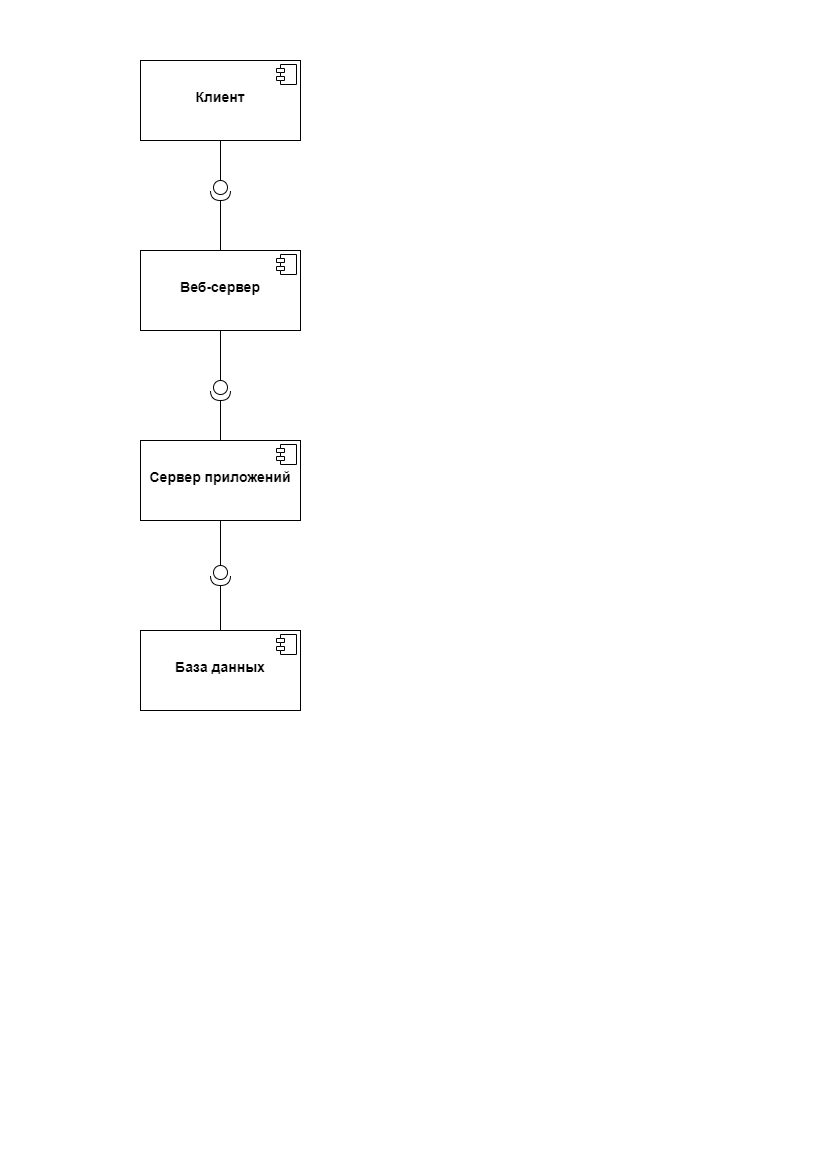

The diagram above was exported from draw.io. Its source (the exported page's mxGraphModel, read from the mxfile embedded in the PNG):
<mxGraphModel dx="1050" dy="551" grid="1" gridSize="10" guides="1" tooltips="1" connect="1" arrows="1" fold="1" page="1" pageScale="1" pageWidth="827" pageHeight="1169" math="0" shadow="0">
  <root>
    <mxCell id="0" />
    <mxCell id="1" parent="0" />
    <mxCell id="moOHx55fAhVbhdcIOXHq-1" value="&lt;p style=&quot;margin: 6px 0px 0px; font-size: 14px;&quot;&gt;&lt;b style=&quot;&quot;&gt;&lt;font style=&quot;font-size: 14px;&quot;&gt;&lt;br&gt;&lt;/font&gt;&lt;/b&gt;&lt;/p&gt;&lt;p style=&quot;margin: 6px 0px 0px; font-size: 14px;&quot;&gt;&lt;b style=&quot;&quot;&gt;&lt;font style=&quot;font-size: 14px;&quot;&gt;Клиент&lt;/font&gt;&lt;/b&gt;&lt;/p&gt;" style="align=center;overflow=fill;html=1;dropTarget=0;" parent="1" vertex="1">
      <mxGeometry x="140" y="60" width="160" height="80" as="geometry" />
    </mxCell>
    <mxCell id="moOHx55fAhVbhdcIOXHq-2" value="" style="shape=component;jettyWidth=8;jettyHeight=4;" parent="moOHx55fAhVbhdcIOXHq-1" vertex="1">
      <mxGeometry x="1" width="20" height="20" relative="1" as="geometry">
        <mxPoint x="-24" y="4" as="offset" />
      </mxGeometry>
    </mxCell>
    <mxCell id="moOHx55fAhVbhdcIOXHq-42" style="edgeStyle=orthogonalEdgeStyle;rounded=0;orthogonalLoop=1;jettySize=auto;html=1;exitX=0.5;exitY=0;exitDx=0;exitDy=0;entryX=1;entryY=0.5;entryDx=0;entryDy=0;entryPerimeter=0;fontSize=14;endArrow=none;endFill=0;" parent="1" source="moOHx55fAhVbhdcIOXHq-3" target="moOHx55fAhVbhdcIOXHq-38" edge="1">
      <mxGeometry relative="1" as="geometry" />
    </mxCell>
    <mxCell id="moOHx55fAhVbhdcIOXHq-50" style="edgeStyle=orthogonalEdgeStyle;rounded=0;orthogonalLoop=1;jettySize=auto;html=1;exitX=0.5;exitY=1;exitDx=0;exitDy=0;fontSize=14;endArrow=none;endFill=0;" parent="1" source="moOHx55fAhVbhdcIOXHq-3" target="moOHx55fAhVbhdcIOXHq-47" edge="1">
      <mxGeometry relative="1" as="geometry" />
    </mxCell>
    <mxCell id="moOHx55fAhVbhdcIOXHq-3" value="&lt;p style=&quot;margin: 6px 0px 0px; font-size: 14px;&quot;&gt;&lt;b style=&quot;&quot;&gt;&lt;font style=&quot;font-size: 14px;&quot;&gt;&lt;br&gt;&lt;/font&gt;&lt;/b&gt;&lt;/p&gt;&lt;p style=&quot;margin: 6px 0px 0px; font-size: 14px;&quot;&gt;&lt;b style=&quot;&quot;&gt;&lt;font style=&quot;font-size: 14px;&quot;&gt;Веб-сервер&lt;/font&gt;&lt;/b&gt;&lt;/p&gt;" style="align=center;overflow=fill;html=1;dropTarget=0;" parent="1" vertex="1">
      <mxGeometry x="140" y="250" width="160" height="80" as="geometry" />
    </mxCell>
    <mxCell id="moOHx55fAhVbhdcIOXHq-4" value="" style="shape=component;jettyWidth=8;jettyHeight=4;" parent="moOHx55fAhVbhdcIOXHq-3" vertex="1">
      <mxGeometry x="1" width="20" height="20" relative="1" as="geometry">
        <mxPoint x="-24" y="4" as="offset" />
      </mxGeometry>
    </mxCell>
    <mxCell id="moOHx55fAhVbhdcIOXHq-51" style="edgeStyle=orthogonalEdgeStyle;rounded=0;orthogonalLoop=1;jettySize=auto;html=1;exitX=0.5;exitY=0;exitDx=0;exitDy=0;entryX=1;entryY=0.5;entryDx=0;entryDy=0;entryPerimeter=0;fontSize=14;endArrow=none;endFill=0;" parent="1" source="moOHx55fAhVbhdcIOXHq-5" target="moOHx55fAhVbhdcIOXHq-47" edge="1">
      <mxGeometry relative="1" as="geometry" />
    </mxCell>
    <mxCell id="moOHx55fAhVbhdcIOXHq-55" style="edgeStyle=orthogonalEdgeStyle;rounded=0;orthogonalLoop=1;jettySize=auto;html=1;exitX=0.5;exitY=1;exitDx=0;exitDy=0;entryX=0;entryY=0.5;entryDx=0;entryDy=0;entryPerimeter=0;fontSize=14;endArrow=none;endFill=0;" parent="1" source="moOHx55fAhVbhdcIOXHq-5" target="moOHx55fAhVbhdcIOXHq-49" edge="1">
      <mxGeometry relative="1" as="geometry" />
    </mxCell>
    <mxCell id="moOHx55fAhVbhdcIOXHq-5" value="&lt;p style=&quot;margin: 6px 0px 0px; font-size: 14px;&quot;&gt;&lt;b style=&quot;&quot;&gt;&lt;font style=&quot;font-size: 14px;&quot;&gt;&lt;br&gt;&lt;/font&gt;&lt;/b&gt;&lt;/p&gt;&lt;p style=&quot;margin: 6px 0px 0px; font-size: 14px;&quot;&gt;&lt;b style=&quot;&quot;&gt;&lt;font style=&quot;font-size: 14px;&quot;&gt;Сервер приложений&lt;/font&gt;&lt;/b&gt;&lt;/p&gt;" style="align=center;overflow=fill;html=1;dropTarget=0;" parent="1" vertex="1">
      <mxGeometry x="140" y="440" width="160" height="80" as="geometry" />
    </mxCell>
    <mxCell id="moOHx55fAhVbhdcIOXHq-6" value="" style="shape=component;jettyWidth=8;jettyHeight=4;" parent="moOHx55fAhVbhdcIOXHq-5" vertex="1">
      <mxGeometry x="1" width="20" height="20" relative="1" as="geometry">
        <mxPoint x="-24" y="4" as="offset" />
      </mxGeometry>
    </mxCell>
    <mxCell id="moOHx55fAhVbhdcIOXHq-54" style="edgeStyle=orthogonalEdgeStyle;rounded=0;orthogonalLoop=1;jettySize=auto;html=1;exitX=0.5;exitY=0;exitDx=0;exitDy=0;entryX=1;entryY=0.5;entryDx=0;entryDy=0;entryPerimeter=0;fontSize=14;endArrow=none;endFill=0;" parent="1" source="moOHx55fAhVbhdcIOXHq-7" target="moOHx55fAhVbhdcIOXHq-49" edge="1">
      <mxGeometry relative="1" as="geometry" />
    </mxCell>
    <mxCell id="moOHx55fAhVbhdcIOXHq-7" value="&lt;p style=&quot;margin: 6px 0px 0px; font-size: 14px;&quot;&gt;&lt;b style=&quot;&quot;&gt;&lt;font style=&quot;font-size: 14px;&quot;&gt;&lt;br&gt;&lt;/font&gt;&lt;/b&gt;&lt;/p&gt;&lt;p style=&quot;margin: 6px 0px 0px; font-size: 14px;&quot;&gt;&lt;b style=&quot;&quot;&gt;&lt;font style=&quot;font-size: 14px;&quot;&gt;База данных&lt;/font&gt;&lt;/b&gt;&lt;/p&gt;" style="align=center;overflow=fill;html=1;dropTarget=0;" parent="1" vertex="1">
      <mxGeometry x="140" y="630" width="160" height="80" as="geometry" />
    </mxCell>
    <mxCell id="moOHx55fAhVbhdcIOXHq-8" value="" style="shape=component;jettyWidth=8;jettyHeight=4;" parent="moOHx55fAhVbhdcIOXHq-7" vertex="1">
      <mxGeometry x="1" width="20" height="20" relative="1" as="geometry">
        <mxPoint x="-24" y="4" as="offset" />
      </mxGeometry>
    </mxCell>
    <mxCell id="moOHx55fAhVbhdcIOXHq-40" style="edgeStyle=orthogonalEdgeStyle;rounded=0;orthogonalLoop=1;jettySize=auto;html=1;exitX=0;exitY=0.5;exitDx=0;exitDy=0;exitPerimeter=0;entryX=0.5;entryY=1;entryDx=0;entryDy=0;fontSize=14;endArrow=none;endFill=0;" parent="1" source="moOHx55fAhVbhdcIOXHq-38" target="moOHx55fAhVbhdcIOXHq-1" edge="1">
      <mxGeometry relative="1" as="geometry" />
    </mxCell>
    <mxCell id="moOHx55fAhVbhdcIOXHq-38" value="" style="shape=providedRequiredInterface;html=1;verticalLabelPosition=bottom;sketch=0;fontSize=14;direction=south;" parent="1" vertex="1">
      <mxGeometry x="210" y="180" width="20" height="20" as="geometry" />
    </mxCell>
    <mxCell id="moOHx55fAhVbhdcIOXHq-47" value="" style="shape=providedRequiredInterface;html=1;verticalLabelPosition=bottom;sketch=0;fontSize=14;direction=south;" parent="1" vertex="1">
      <mxGeometry x="210" y="380" width="20" height="20" as="geometry" />
    </mxCell>
    <mxCell id="moOHx55fAhVbhdcIOXHq-49" value="" style="shape=providedRequiredInterface;html=1;verticalLabelPosition=bottom;sketch=0;fontSize=14;direction=south;" parent="1" vertex="1">
      <mxGeometry x="210" y="565" width="20" height="20" as="geometry" />
    </mxCell>
  </root>
</mxGraphModel>